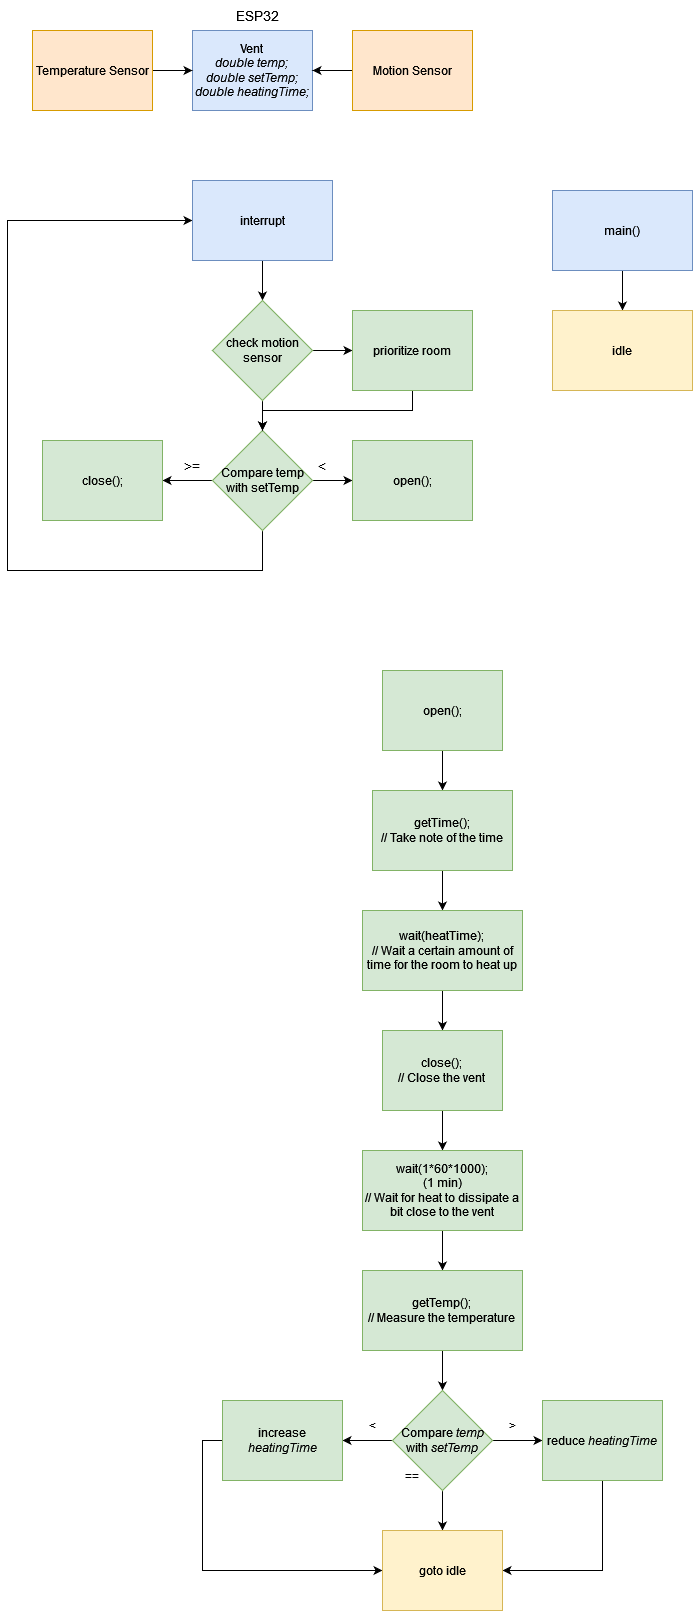

The diagram above was exported from draw.io. Its source (the exported page's mxGraphModel, read from the mxfile embedded in the PNG):
<mxGraphModel dx="1103" dy="715" grid="1" gridSize="10" guides="1" tooltips="1" connect="1" arrows="1" fold="1" page="1" pageScale="1" pageWidth="850" pageHeight="1100" math="0" shadow="0">
  <root>
    <mxCell id="0" />
    <mxCell id="1" parent="0" />
    <mxCell id="rPeQDQpZ6L6dQSG0WO8K-1" value="&lt;div&gt;Vent&lt;/div&gt;&lt;div&gt;&lt;i&gt;double temp;&lt;/i&gt;&lt;/div&gt;&lt;div&gt;&lt;i&gt;double setTemp;&lt;br&gt;&lt;/i&gt;&lt;/div&gt;&lt;div&gt;&lt;i&gt;double heatingTime;&lt;/i&gt;&lt;br&gt;&lt;/div&gt;" style="rounded=0;whiteSpace=wrap;html=1;fillColor=#dae8fc;strokeColor=#6c8ebf;" vertex="1" parent="1">
      <mxGeometry x="200" y="40" width="120" height="80" as="geometry" />
    </mxCell>
    <mxCell id="rPeQDQpZ6L6dQSG0WO8K-2" value="ESP32" style="text;html=1;strokeColor=none;fillColor=none;align=center;verticalAlign=middle;whiteSpace=wrap;rounded=0;fontSize=14;" vertex="1" parent="1">
      <mxGeometry x="235" y="10" width="60" height="30" as="geometry" />
    </mxCell>
    <mxCell id="rPeQDQpZ6L6dQSG0WO8K-6" style="edgeStyle=orthogonalEdgeStyle;rounded=0;orthogonalLoop=1;jettySize=auto;html=1;entryX=0;entryY=0.5;entryDx=0;entryDy=0;" edge="1" parent="1" source="rPeQDQpZ6L6dQSG0WO8K-4" target="rPeQDQpZ6L6dQSG0WO8K-1">
      <mxGeometry relative="1" as="geometry" />
    </mxCell>
    <mxCell id="rPeQDQpZ6L6dQSG0WO8K-4" value="Temperature Sensor" style="rounded=0;whiteSpace=wrap;html=1;fillColor=#ffe6cc;strokeColor=#d79b00;" vertex="1" parent="1">
      <mxGeometry x="40" y="40" width="120" height="80" as="geometry" />
    </mxCell>
    <mxCell id="rPeQDQpZ6L6dQSG0WO8K-8" style="edgeStyle=orthogonalEdgeStyle;rounded=0;orthogonalLoop=1;jettySize=auto;html=1;entryX=1;entryY=0.5;entryDx=0;entryDy=0;" edge="1" parent="1" source="rPeQDQpZ6L6dQSG0WO8K-7" target="rPeQDQpZ6L6dQSG0WO8K-1">
      <mxGeometry relative="1" as="geometry" />
    </mxCell>
    <mxCell id="rPeQDQpZ6L6dQSG0WO8K-7" value="Motion Sensor" style="rounded=0;whiteSpace=wrap;html=1;fillColor=#ffe6cc;strokeColor=#d79b00;" vertex="1" parent="1">
      <mxGeometry x="360" y="40" width="120" height="80" as="geometry" />
    </mxCell>
    <mxCell id="rPeQDQpZ6L6dQSG0WO8K-19" value="" style="edgeStyle=orthogonalEdgeStyle;rounded=0;orthogonalLoop=1;jettySize=auto;html=1;" edge="1" parent="1" source="rPeQDQpZ6L6dQSG0WO8K-12" target="rPeQDQpZ6L6dQSG0WO8K-18">
      <mxGeometry relative="1" as="geometry" />
    </mxCell>
    <mxCell id="rPeQDQpZ6L6dQSG0WO8K-41" style="edgeStyle=orthogonalEdgeStyle;rounded=0;orthogonalLoop=1;jettySize=auto;html=1;exitX=0.5;exitY=1;exitDx=0;exitDy=0;fontSize=12;entryX=0;entryY=0.5;entryDx=0;entryDy=0;" edge="1" parent="1" source="rPeQDQpZ6L6dQSG0WO8K-12" target="rPeQDQpZ6L6dQSG0WO8K-69">
      <mxGeometry relative="1" as="geometry">
        <mxPoint x="15" y="230" as="targetPoint" />
        <Array as="points">
          <mxPoint x="270" y="580" />
          <mxPoint x="15" y="580" />
          <mxPoint x="15" y="230" />
        </Array>
      </mxGeometry>
    </mxCell>
    <mxCell id="rPeQDQpZ6L6dQSG0WO8K-71" style="edgeStyle=orthogonalEdgeStyle;rounded=0;orthogonalLoop=1;jettySize=auto;html=1;exitX=1;exitY=0.5;exitDx=0;exitDy=0;entryX=0;entryY=0.5;entryDx=0;entryDy=0;fontSize=12;" edge="1" parent="1" source="rPeQDQpZ6L6dQSG0WO8K-12" target="rPeQDQpZ6L6dQSG0WO8K-70">
      <mxGeometry relative="1" as="geometry" />
    </mxCell>
    <mxCell id="rPeQDQpZ6L6dQSG0WO8K-12" value="Compare temp with setTemp" style="rhombus;whiteSpace=wrap;html=1;rounded=0;fillColor=#d5e8d4;strokeColor=#82b366;" vertex="1" parent="1">
      <mxGeometry x="220" y="440" width="100" height="100" as="geometry" />
    </mxCell>
    <mxCell id="rPeQDQpZ6L6dQSG0WO8K-24" value="" style="edgeStyle=orthogonalEdgeStyle;rounded=0;orthogonalLoop=1;jettySize=auto;html=1;fontSize=12;" edge="1" parent="1" target="rPeQDQpZ6L6dQSG0WO8K-23">
      <mxGeometry relative="1" as="geometry">
        <mxPoint x="450" y="760" as="sourcePoint" />
      </mxGeometry>
    </mxCell>
    <mxCell id="rPeQDQpZ6L6dQSG0WO8K-16" value="open();" style="whiteSpace=wrap;html=1;fillColor=#d5e8d4;strokeColor=#82b366;rounded=0;" vertex="1" parent="1">
      <mxGeometry x="390" y="680" width="120" height="80" as="geometry" />
    </mxCell>
    <mxCell id="rPeQDQpZ6L6dQSG0WO8K-18" value="close();" style="whiteSpace=wrap;html=1;fillColor=#d5e8d4;strokeColor=#82b366;rounded=0;" vertex="1" parent="1">
      <mxGeometry x="50" y="450" width="120" height="80" as="geometry" />
    </mxCell>
    <mxCell id="rPeQDQpZ6L6dQSG0WO8K-20" value="&amp;gt;=" style="text;html=1;strokeColor=none;fillColor=none;align=center;verticalAlign=middle;whiteSpace=wrap;rounded=0;fontSize=14;" vertex="1" parent="1">
      <mxGeometry x="170" y="460" width="60" height="30" as="geometry" />
    </mxCell>
    <mxCell id="rPeQDQpZ6L6dQSG0WO8K-21" value="&amp;lt;" style="text;html=1;strokeColor=none;fillColor=none;align=center;verticalAlign=middle;whiteSpace=wrap;rounded=0;fontSize=14;" vertex="1" parent="1">
      <mxGeometry x="300" y="460" width="60" height="30" as="geometry" />
    </mxCell>
    <mxCell id="rPeQDQpZ6L6dQSG0WO8K-26" value="" style="edgeStyle=orthogonalEdgeStyle;rounded=0;orthogonalLoop=1;jettySize=auto;html=1;fontSize=12;" edge="1" parent="1" source="rPeQDQpZ6L6dQSG0WO8K-23" target="rPeQDQpZ6L6dQSG0WO8K-25">
      <mxGeometry relative="1" as="geometry" />
    </mxCell>
    <mxCell id="rPeQDQpZ6L6dQSG0WO8K-23" value="getTime();&lt;br&gt;// Take note of the time" style="whiteSpace=wrap;html=1;fillColor=#d5e8d4;strokeColor=#82b366;rounded=0;" vertex="1" parent="1">
      <mxGeometry x="380" y="800" width="140" height="80" as="geometry" />
    </mxCell>
    <mxCell id="rPeQDQpZ6L6dQSG0WO8K-28" value="" style="edgeStyle=orthogonalEdgeStyle;rounded=0;orthogonalLoop=1;jettySize=auto;html=1;fontSize=12;" edge="1" parent="1" source="rPeQDQpZ6L6dQSG0WO8K-25" target="rPeQDQpZ6L6dQSG0WO8K-27">
      <mxGeometry relative="1" as="geometry" />
    </mxCell>
    <mxCell id="rPeQDQpZ6L6dQSG0WO8K-25" value="wait(heatTime);&lt;br&gt;// Wait a certain amount of time for the room to heat up" style="whiteSpace=wrap;html=1;fillColor=#d5e8d4;strokeColor=#82b366;rounded=0;" vertex="1" parent="1">
      <mxGeometry x="370" y="920" width="160" height="80" as="geometry" />
    </mxCell>
    <mxCell id="rPeQDQpZ6L6dQSG0WO8K-30" value="" style="edgeStyle=orthogonalEdgeStyle;rounded=0;orthogonalLoop=1;jettySize=auto;html=1;fontSize=12;" edge="1" parent="1" source="rPeQDQpZ6L6dQSG0WO8K-27" target="rPeQDQpZ6L6dQSG0WO8K-29">
      <mxGeometry relative="1" as="geometry" />
    </mxCell>
    <mxCell id="rPeQDQpZ6L6dQSG0WO8K-27" value="&lt;div&gt;close();&lt;/div&gt;&lt;div&gt;// Close the vent&lt;br&gt;&lt;/div&gt;" style="whiteSpace=wrap;html=1;fillColor=#d5e8d4;strokeColor=#82b366;rounded=0;" vertex="1" parent="1">
      <mxGeometry x="390" y="1040" width="120" height="80" as="geometry" />
    </mxCell>
    <mxCell id="rPeQDQpZ6L6dQSG0WO8K-32" value="" style="edgeStyle=orthogonalEdgeStyle;rounded=0;orthogonalLoop=1;jettySize=auto;html=1;fontSize=12;" edge="1" parent="1" source="rPeQDQpZ6L6dQSG0WO8K-29" target="rPeQDQpZ6L6dQSG0WO8K-31">
      <mxGeometry relative="1" as="geometry" />
    </mxCell>
    <mxCell id="rPeQDQpZ6L6dQSG0WO8K-29" value="&lt;div&gt;wait(1*60*1000);&lt;/div&gt;&lt;div&gt;(1 min)&lt;/div&gt;&lt;div&gt;// Wait for heat to dissipate a bit close to the vent&lt;br&gt;&lt;/div&gt;" style="whiteSpace=wrap;html=1;fillColor=#d5e8d4;strokeColor=#82b366;rounded=0;align=center;" vertex="1" parent="1">
      <mxGeometry x="370" y="1160" width="160" height="80" as="geometry" />
    </mxCell>
    <mxCell id="rPeQDQpZ6L6dQSG0WO8K-34" value="" style="edgeStyle=orthogonalEdgeStyle;rounded=0;orthogonalLoop=1;jettySize=auto;html=1;fontSize=12;entryX=0.5;entryY=0;entryDx=0;entryDy=0;" edge="1" parent="1" source="rPeQDQpZ6L6dQSG0WO8K-31" target="rPeQDQpZ6L6dQSG0WO8K-35">
      <mxGeometry relative="1" as="geometry">
        <mxPoint x="450" y="1420" as="targetPoint" />
      </mxGeometry>
    </mxCell>
    <mxCell id="rPeQDQpZ6L6dQSG0WO8K-31" value="&lt;div&gt;getTemp();&lt;/div&gt;&lt;div&gt;// Measure the temperature&lt;br&gt;&lt;/div&gt;" style="whiteSpace=wrap;html=1;fillColor=#d5e8d4;strokeColor=#82b366;rounded=0;align=center;" vertex="1" parent="1">
      <mxGeometry x="370" y="1280" width="160" height="80" as="geometry" />
    </mxCell>
    <mxCell id="rPeQDQpZ6L6dQSG0WO8K-37" value="" style="edgeStyle=orthogonalEdgeStyle;rounded=0;orthogonalLoop=1;jettySize=auto;html=1;fontSize=12;" edge="1" parent="1" source="rPeQDQpZ6L6dQSG0WO8K-35">
      <mxGeometry relative="1" as="geometry">
        <mxPoint x="350" y="1450" as="targetPoint" />
      </mxGeometry>
    </mxCell>
    <mxCell id="rPeQDQpZ6L6dQSG0WO8K-50" style="edgeStyle=orthogonalEdgeStyle;rounded=0;orthogonalLoop=1;jettySize=auto;html=1;exitX=1;exitY=0.5;exitDx=0;exitDy=0;fontSize=12;" edge="1" parent="1" source="rPeQDQpZ6L6dQSG0WO8K-35">
      <mxGeometry relative="1" as="geometry">
        <mxPoint x="550" y="1450" as="targetPoint" />
      </mxGeometry>
    </mxCell>
    <mxCell id="rPeQDQpZ6L6dQSG0WO8K-65" style="edgeStyle=orthogonalEdgeStyle;rounded=0;orthogonalLoop=1;jettySize=auto;html=1;exitX=0.5;exitY=1;exitDx=0;exitDy=0;fontSize=12;entryX=0.5;entryY=0;entryDx=0;entryDy=0;" edge="1" parent="1" source="rPeQDQpZ6L6dQSG0WO8K-35" target="rPeQDQpZ6L6dQSG0WO8K-62">
      <mxGeometry relative="1" as="geometry">
        <mxPoint x="450" y="1530" as="targetPoint" />
      </mxGeometry>
    </mxCell>
    <mxCell id="rPeQDQpZ6L6dQSG0WO8K-35" value="Compare &lt;i&gt;temp&lt;/i&gt; with &lt;i&gt;setTemp&lt;/i&gt;" style="rhombus;whiteSpace=wrap;html=1;rounded=0;fillColor=#d5e8d4;strokeColor=#82b366;" vertex="1" parent="1">
      <mxGeometry x="400" y="1400" width="100" height="100" as="geometry" />
    </mxCell>
    <mxCell id="rPeQDQpZ6L6dQSG0WO8K-45" value="&amp;lt;" style="text;html=1;strokeColor=none;fillColor=none;align=center;verticalAlign=middle;whiteSpace=wrap;rounded=0;fontSize=12;" vertex="1" parent="1">
      <mxGeometry x="350" y="1420" width="60" height="30" as="geometry" />
    </mxCell>
    <mxCell id="rPeQDQpZ6L6dQSG0WO8K-49" value="&amp;gt;" style="text;html=1;strokeColor=none;fillColor=none;align=center;verticalAlign=middle;whiteSpace=wrap;rounded=0;fontSize=12;" vertex="1" parent="1">
      <mxGeometry x="490" y="1420" width="60" height="30" as="geometry" />
    </mxCell>
    <mxCell id="rPeQDQpZ6L6dQSG0WO8K-68" style="edgeStyle=orthogonalEdgeStyle;rounded=0;orthogonalLoop=1;jettySize=auto;html=1;exitX=0.5;exitY=1;exitDx=0;exitDy=0;entryX=1;entryY=0.5;entryDx=0;entryDy=0;fontSize=12;" edge="1" parent="1" source="rPeQDQpZ6L6dQSG0WO8K-52" target="rPeQDQpZ6L6dQSG0WO8K-62">
      <mxGeometry relative="1" as="geometry" />
    </mxCell>
    <mxCell id="rPeQDQpZ6L6dQSG0WO8K-52" value="reduce &lt;i&gt;heatingTime&lt;/i&gt;" style="whiteSpace=wrap;html=1;fillColor=#d5e8d4;strokeColor=#82b366;rounded=0;" vertex="1" parent="1">
      <mxGeometry x="550" y="1410" width="120" height="80" as="geometry" />
    </mxCell>
    <mxCell id="rPeQDQpZ6L6dQSG0WO8K-67" style="edgeStyle=orthogonalEdgeStyle;rounded=0;orthogonalLoop=1;jettySize=auto;html=1;exitX=0;exitY=0.5;exitDx=0;exitDy=0;entryX=0;entryY=0.5;entryDx=0;entryDy=0;fontSize=12;" edge="1" parent="1" source="rPeQDQpZ6L6dQSG0WO8K-54" target="rPeQDQpZ6L6dQSG0WO8K-62">
      <mxGeometry relative="1" as="geometry" />
    </mxCell>
    <mxCell id="rPeQDQpZ6L6dQSG0WO8K-54" value="increase &lt;i&gt;heatingTime&lt;/i&gt;" style="whiteSpace=wrap;html=1;fillColor=#d5e8d4;strokeColor=#82b366;rounded=0;" vertex="1" parent="1">
      <mxGeometry x="230" y="1410" width="120" height="80" as="geometry" />
    </mxCell>
    <mxCell id="rPeQDQpZ6L6dQSG0WO8K-62" value="goto idle" style="whiteSpace=wrap;html=1;fillColor=#fff2cc;strokeColor=#d6b656;rounded=0;" vertex="1" parent="1">
      <mxGeometry x="390" y="1540" width="120" height="80" as="geometry" />
    </mxCell>
    <mxCell id="rPeQDQpZ6L6dQSG0WO8K-55" value="==" style="text;html=1;strokeColor=none;fillColor=none;align=center;verticalAlign=middle;whiteSpace=wrap;rounded=0;fontSize=12;" vertex="1" parent="1">
      <mxGeometry x="390" y="1470" width="60" height="30" as="geometry" />
    </mxCell>
    <mxCell id="rPeQDQpZ6L6dQSG0WO8K-77" style="edgeStyle=orthogonalEdgeStyle;rounded=0;orthogonalLoop=1;jettySize=auto;html=1;exitX=0.5;exitY=1;exitDx=0;exitDy=0;fontSize=12;" edge="1" parent="1" source="rPeQDQpZ6L6dQSG0WO8K-69" target="rPeQDQpZ6L6dQSG0WO8K-76">
      <mxGeometry relative="1" as="geometry" />
    </mxCell>
    <mxCell id="rPeQDQpZ6L6dQSG0WO8K-69" value="interrupt" style="whiteSpace=wrap;html=1;fillColor=#dae8fc;strokeColor=#6c8ebf;rounded=0;" vertex="1" parent="1">
      <mxGeometry x="200" y="190" width="140" height="80" as="geometry" />
    </mxCell>
    <mxCell id="rPeQDQpZ6L6dQSG0WO8K-70" value="open();" style="whiteSpace=wrap;html=1;fillColor=#d5e8d4;strokeColor=#82b366;rounded=0;" vertex="1" parent="1">
      <mxGeometry x="360" y="450" width="120" height="80" as="geometry" />
    </mxCell>
    <mxCell id="rPeQDQpZ6L6dQSG0WO8K-78" style="edgeStyle=orthogonalEdgeStyle;rounded=0;orthogonalLoop=1;jettySize=auto;html=1;exitX=0.5;exitY=1;exitDx=0;exitDy=0;entryX=0.5;entryY=0;entryDx=0;entryDy=0;fontSize=12;" edge="1" parent="1" source="rPeQDQpZ6L6dQSG0WO8K-76" target="rPeQDQpZ6L6dQSG0WO8K-12">
      <mxGeometry relative="1" as="geometry" />
    </mxCell>
    <mxCell id="rPeQDQpZ6L6dQSG0WO8K-84" value="" style="edgeStyle=orthogonalEdgeStyle;rounded=0;orthogonalLoop=1;jettySize=auto;html=1;fontSize=12;" edge="1" parent="1" source="rPeQDQpZ6L6dQSG0WO8K-76" target="rPeQDQpZ6L6dQSG0WO8K-83">
      <mxGeometry relative="1" as="geometry" />
    </mxCell>
    <mxCell id="rPeQDQpZ6L6dQSG0WO8K-76" value="check motion sensor" style="rhombus;whiteSpace=wrap;html=1;rounded=0;fillColor=#d5e8d4;strokeColor=#82b366;" vertex="1" parent="1">
      <mxGeometry x="220" y="310" width="100" height="100" as="geometry" />
    </mxCell>
    <mxCell id="rPeQDQpZ6L6dQSG0WO8K-82" value="" style="edgeStyle=orthogonalEdgeStyle;rounded=0;orthogonalLoop=1;jettySize=auto;html=1;fontSize=12;" edge="1" parent="1" source="rPeQDQpZ6L6dQSG0WO8K-80" target="rPeQDQpZ6L6dQSG0WO8K-81">
      <mxGeometry relative="1" as="geometry" />
    </mxCell>
    <mxCell id="rPeQDQpZ6L6dQSG0WO8K-80" value="main()" style="whiteSpace=wrap;html=1;fillColor=#dae8fc;strokeColor=#6c8ebf;rounded=0;" vertex="1" parent="1">
      <mxGeometry x="560" y="200" width="140" height="80" as="geometry" />
    </mxCell>
    <mxCell id="rPeQDQpZ6L6dQSG0WO8K-81" value="idle" style="whiteSpace=wrap;html=1;fillColor=#fff2cc;strokeColor=#d6b656;rounded=0;" vertex="1" parent="1">
      <mxGeometry x="560" y="320" width="140" height="80" as="geometry" />
    </mxCell>
    <mxCell id="rPeQDQpZ6L6dQSG0WO8K-85" style="edgeStyle=orthogonalEdgeStyle;rounded=0;orthogonalLoop=1;jettySize=auto;html=1;exitX=0.5;exitY=1;exitDx=0;exitDy=0;fontSize=12;" edge="1" parent="1" source="rPeQDQpZ6L6dQSG0WO8K-83" target="rPeQDQpZ6L6dQSG0WO8K-12">
      <mxGeometry relative="1" as="geometry" />
    </mxCell>
    <mxCell id="rPeQDQpZ6L6dQSG0WO8K-83" value="&lt;div&gt;prioritize room&lt;/div&gt;" style="whiteSpace=wrap;html=1;fillColor=#d5e8d4;strokeColor=#82b366;rounded=0;" vertex="1" parent="1">
      <mxGeometry x="360" y="320" width="120" height="80" as="geometry" />
    </mxCell>
  </root>
</mxGraphModel>